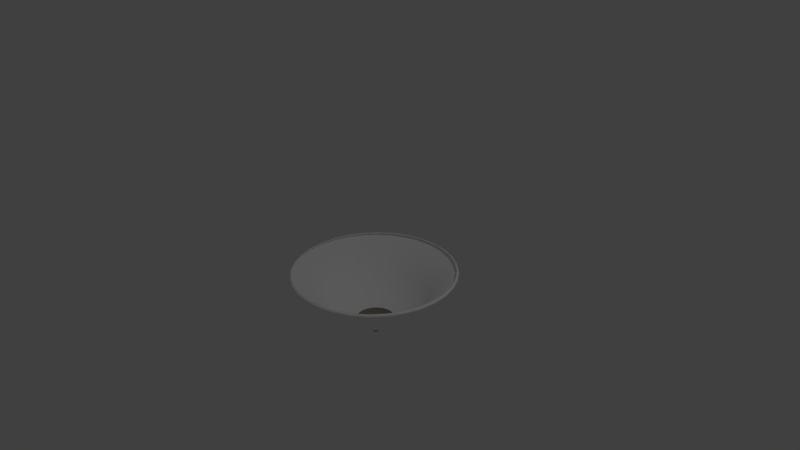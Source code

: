 # Source: ceiling_light.blend  (saved by Blender 2.76.0; exported with 4.5.12 LTS)
import bpy
from mathutils import Matrix  # noqa: F401  (used for matrix-valued properties, if any)

bpy.ops.wm.read_factory_settings(use_empty=True)
scene = bpy.context.scene
scene.name = 'Scene'

# ---- collections
col_collection_1 = bpy.data.collections.new('Collection 1'); scene.collection.children.link(col_collection_1)

# ---- materials (node trees are filled in below, after node groups)
mat_spotlights = bpy.data.materials.new('spotlights')
mat_spotlights.alpha_threshold = 0.0
mat_spotlights.use_transparent_shadow = False
mat_spotlights.diffuse_color = (1.0, 1.0, 1.0, 1.0)
mat_spotlights.roughness = 0.5
mat_spotlights.line_color = (0.0, 0.0, 0.0, 0.8011)
mat_bronze = bpy.data.materials.new('Bronze')
mat_bronze.alpha_threshold = 0.0
mat_bronze.use_transparent_shadow = False
mat_bronze.preview_render_type = 'CUBE'
mat_bronze.diffuse_color = (0.34, 0.3113, 0.2381, 1.0)
mat_bronze.roughness = 0.5
mat_bronze.line_color = (0.0, 0.0, 0.0, 1.0)

# ---- material node trees

# ---- world
world_world = bpy.data.worlds.new('World'); scene.world = world_world
world_world.color = (0.05088, 0.05088, 0.05088)
world_world.use_sun_shadow = False
world_world.sun_shadow_jitter_overblur = 0.0
world_world.cycles.sampling_method = 'MANUAL'
world_world.cycles.sample_map_resolution = 256

# ---- cameras
cam_camera = bpy.data.cameras.new('Camera')
cam_camera.clip_end = 100.0
cam_camera.lens = 35.0
cam_camera.sensor_width = 32.0
cam_camera.sensor_height = 18.0
cam_camera.ortho_scale = 7.314
cam_camera.dof.focus_distance = 0.0
cam_camera.dof.aperture_fstop = 128.0

# ---- lights
light_lamp = bpy.data.lights.new('Lamp', 'POINT')
light_lamp.transmission_factor = 0.0
light_lamp.cutoff_distance = 30.0
light_lamp.energy = 100.0
light_lamp.shadow_buffer_clip_start = 1.001
light_lamp.shadow_soft_size = 0.1
light_lamp.shadow_maximum_resolution = 0.006
light_lamp.use_absolute_resolution = True
light_lamp.cycles.use_multiple_importance_sampling = False

# ---- meshes
me_sphere = bpy.data.meshes.new('Sphere')
me_sphere.from_pydata([(-1.206, -4.44e-07, -0.2316), (-1.231, -1.852e-07, -0.2464), (-1.237, -1.954e-07, -0.2626), (-1.174, -5.06e-09, -0.2903), (-1.026, -8.304e-08, -0.3827), (-0.9081, -6.56e-08, -0.4714), (-0.8315, -5.96e-08, -0.5556), (-0.773, -1.341e-07, -0.6344), (-0.7071, -2.98e-08, -0.7071), (-0.6344, -1.043e-07, -0.773), (-0.5556, -6.706e-08, -0.8315), (-0.4714, -3.725e-08, -0.8819), (-0.3827, -2.98e-08, -0.9239), (-0.2903, -2.98e-08, -0.9569), (-0.2847, -0.05663, -0.9569), (-0.3753, -0.07466, -0.9239), (-0.4623, -0.09196, -0.8819), (-0.5449, -0.1084, -0.8315), (-0.6222, -0.1238, -0.773), (-0.6935, -0.1379, -0.7071), (-0.7582, -0.1508, -0.6344), (-0.8155, -0.1622, -0.5556), (-0.8906, -0.1772, -0.4714), (-1.006, -0.2001, -0.3827), (-1.151, -0.229, -0.2903), (-1.214, -0.2414, -0.2626), (-1.208, -0.2402, -0.2464), (-1.183, -0.2353, -0.2316), (-1.115, -0.4616, -0.2316), (-1.138, -0.4712, -0.2464), (-1.143, -0.4736, -0.2626), (-1.084, -0.4491, -0.2903), (-0.9477, -0.3926, -0.3827), (-0.839, -0.3475, -0.4714), (-0.7682, -0.3182, -0.5556), (-0.7142, -0.2958, -0.6344), (-0.6533, -0.2706, -0.7071), (-0.5861, -0.2428, -0.773), (-0.5133, -0.2126, -0.8315), (-0.4355, -0.1804, -0.8819), (-0.3536, -0.1464, -0.9239), (-0.2682, -0.1111, -0.9569), (-0.2414, -0.1613, -0.9569), (-0.3182, -0.2126, -0.9239), (-0.392, -0.2619, -0.8819), (-0.4619, -0.3087, -0.8315), (-0.5275, -0.3524, -0.773), (-0.5879, -0.3928, -0.7071), (-0.6427, -0.4295, -0.6344), (-0.6913, -0.4619, -0.5556), (-0.7551, -0.5045, -0.4714), (-0.853, -0.5699, -0.3827), (-0.9758, -0.652, -0.2903), (-1.029, -0.6875, -0.2626), (-1.024, -0.6841, -0.2464), (-1.003, -0.6702, -0.2316), (-0.853, -0.853, -0.2316), (-0.8707, -0.8707, -0.2464), (-0.875, -0.875, -0.2626), (-0.8298, -0.8298, -0.2903), (-0.7254, -0.7254, -0.3827), (-0.6421, -0.6421, -0.4714), (-0.5879, -0.5879, -0.5556), (-0.5466, -0.5466, -0.6344), (-0.5, -0.5, -0.7071), (-0.4486, -0.4486, -0.773), (-0.3928, -0.3928, -0.8315), (-0.3333, -0.3333, -0.8819), (-0.2706, -0.2706, -0.9239), (-0.2053, -0.2053, -0.9569), (-0.1613, -0.2414, -0.9569), (-0.2126, -0.3182, -0.9239), (-0.2619, -0.392, -0.8819), (-0.3087, -0.4619, -0.8315), (-0.3524, -0.5275, -0.773), (-0.3928, -0.5879, -0.7071), (-0.4295, -0.6427, -0.6344), (-0.4619, -0.6913, -0.5556), (-0.5045, -0.7551, -0.4714), (-0.5699, -0.853, -0.3827), (-0.652, -0.9758, -0.2903), (-0.6875, -1.029, -0.2626), (-0.6841, -1.024, -0.2464), (-0.6702, -1.003, -0.2316), (-0.4616, -1.115, -0.2316), (-0.4712, -1.138, -0.2464), (-0.4736, -1.143, -0.2626), (-0.4491, -1.084, -0.2903), (-0.3926, -0.9477, -0.3827), (-0.3475, -0.839, -0.4714), (-0.3182, -0.7682, -0.5556), (-0.2958, -0.7142, -0.6344), (-0.2706, -0.6533, -0.7071), (-0.2428, -0.5861, -0.773), (-0.2126, -0.5133, -0.8315), (-0.1804, -0.4355, -0.8819), (-0.1464, -0.3536, -0.9239), (-0.1111, -0.2682, -0.9569), (-0.05663, -0.2847, -0.9569), (-0.07466, -0.3753, -0.9239), (-0.09196, -0.4623, -0.8819), (-0.1084, -0.5449, -0.8315), (-0.1238, -0.6222, -0.773), (-0.1379, -0.6935, -0.7071), (-0.1508, -0.7582, -0.6344), (-0.1622, -0.8155, -0.5556), (-0.1772, -0.8906, -0.4714), (-0.2001, -1.006, -0.3827), (-0.229, -1.151, -0.2903), (-0.2414, -1.214, -0.2626), (-0.2402, -1.208, -0.2464), (-0.2353, -1.183, -0.2316), (5.207e-07, -1.206, -0.2316), (1.967e-07, -1.231, -0.2464), (3.248e-07, -1.237, -0.2626), (6.974e-08, -1.174, -0.2903), (1.458e-07, -1.026, -0.3827), (1.222e-07, -0.9081, -0.4714), (1.192e-07, -0.8315, -0.5556), (2.086e-07, -0.773, -0.6344), (8.941e-08, -0.7071, -0.7071), (1.788e-07, -0.6344, -0.773), (9.686e-08, -0.5556, -0.8315), (5.215e-08, -0.4714, -0.8819), (4.47e-08, -0.3827, -0.9239), (4.098e-08, -0.2903, -0.9569), (0.05663, -0.2847, -0.9569), (0.07466, -0.3753, -0.9239), (0.09196, -0.4623, -0.8819), (0.1084, -0.5449, -0.8315), (0.1238, -0.6222, -0.773), (0.1379, -0.6935, -0.7071), (0.1508, -0.7582, -0.6344), (0.1622, -0.8155, -0.5556), (0.1772, -0.8906, -0.4714), (0.2001, -1.006, -0.3827), (0.229, -1.151, -0.2903), (0.2414, -1.214, -0.2626), (0.2402, -1.208, -0.2464), (0.2353, -1.183, -0.2316), (0.4616, -1.115, -0.2316), (0.4712, -1.138, -0.2464), (0.4736, -1.143, -0.2626), (0.4491, -1.084, -0.2903), (0.3926, -0.9477, -0.3827), (0.3475, -0.839, -0.4714), (0.3182, -0.7682, -0.5556), (0.2958, -0.7142, -0.6344), (0.2706, -0.6533, -0.7071), (0.2428, -0.5861, -0.773), (0.2126, -0.5133, -0.8315), (0.1804, -0.4355, -0.8819), (0.1464, -0.3536, -0.9239), (0.1111, -0.2682, -0.9569), (0.1613, -0.2414, -0.9569), (0.2126, -0.3182, -0.9239), (0.2619, -0.392, -0.8819), (0.3087, -0.4619, -0.8315), (0.3524, -0.5275, -0.773), (0.3928, -0.5879, -0.7071), (0.4295, -0.6427, -0.6344), (0.4619, -0.6913, -0.5556), (0.5045, -0.7551, -0.4714), (0.5699, -0.853, -0.3827), (0.652, -0.9758, -0.2903), (0.6875, -1.029, -0.2626), (0.6841, -1.024, -0.2464), (0.6702, -1.003, -0.2316), (0.853, -0.853, -0.2316), (0.8707, -0.8707, -0.2464), (0.875, -0.875, -0.2626), (0.8298, -0.8298, -0.2903), (0.7254, -0.7254, -0.3827), (0.6421, -0.6421, -0.4714), (0.5879, -0.5879, -0.5556), (0.5466, -0.5466, -0.6344), (0.5, -0.5, -0.7071), (0.4486, -0.4486, -0.773), (0.3928, -0.3928, -0.8315), (0.3333, -0.3333, -0.8819), (0.2706, -0.2706, -0.9239), (0.2053, -0.2053, -0.9569), (0.2414, -0.1613, -0.9569), (0.3182, -0.2126, -0.9239), (0.392, -0.2619, -0.8819), (0.4619, -0.3087, -0.8315), (0.5275, -0.3524, -0.773), (0.5879, -0.3928, -0.7071), (0.6427, -0.4295, -0.6344), (0.6913, -0.4619, -0.5556), (0.7551, -0.5045, -0.4714), (0.853, -0.5699, -0.3827), (0.9758, -0.652, -0.2903), (1.029, -0.6875, -0.2626), (1.024, -0.6841, -0.2464), (1.003, -0.6702, -0.2316), (1.115, -0.4616, -0.2316), (1.138, -0.4712, -0.2464), (1.143, -0.4736, -0.2626), (1.084, -0.4491, -0.2903), (0.9477, -0.3926, -0.3827), (0.839, -0.3475, -0.4714), (0.7682, -0.3182, -0.5556), (0.7142, -0.2958, -0.6344), (0.6533, -0.2706, -0.7071), (0.5861, -0.2428, -0.773), (0.5133, -0.2126, -0.8315), (0.4355, -0.1804, -0.8819), (0.3536, -0.1464, -0.9239), (0.2682, -0.1111, -0.9569), (0.2847, -0.05663, -0.9569), (0.3753, -0.07466, -0.9239), (0.4623, -0.09196, -0.8819), (0.5449, -0.1084, -0.8315), (0.6222, -0.1238, -0.773), (0.6935, -0.1379, -0.7071), (0.7582, -0.1508, -0.6344), (0.8155, -0.1622, -0.5556), (0.8906, -0.1772, -0.4714), (1.006, -0.2001, -0.3827), (1.151, -0.229, -0.2903), (1.214, -0.2414, -0.2626), (1.208, -0.2402, -0.2464), (1.183, -0.2353, -0.2316), (1.206, 5.266e-07, -0.2316), (1.231, 1.651e-07, -0.2464), (1.237, 3.311e-07, -0.2626), (1.174, 1.046e-07, -0.2903), (1.026, 3.141e-07, -0.3827), (0.9081, 1.799e-07, -0.4714), (0.8315, 1.49e-07, -0.5556), (0.773, 2.98e-07, -0.6344), (0.7071, 1.49e-07, -0.7071), (0.6344, 1.788e-07, -0.773), (0.5556, 9.686e-08, -0.8315), (0.4714, 8.196e-08, -0.8819), (0.3827, 4.47e-08, -0.9239), (0.2903, 7.078e-08, -0.9569), (-1.199, -4.402e-07, -0.2356), (-1.176, -0.2338, -0.2356), (-1.107, -0.4587, -0.2356), (-0.9966, -0.6659, -0.2356), (-0.8475, -0.8475, -0.2356), (-0.6659, -0.9966, -0.2356), (-0.4587, -1.107, -0.2356), (-0.2338, -1.176, -0.2356), (5.179e-07, -1.199, -0.2356), (0.2338, -1.176, -0.2356), (0.4587, -1.107, -0.2356), (0.6659, -0.9966, -0.2356), (0.8475, -0.8475, -0.2356), (0.9966, -0.6659, -0.2356), (1.107, -0.4587, -0.2356), (1.176, -0.2338, -0.2356), (1.199, 5.243e-07, -0.2356), (-1.199, -4.404e-07, -0.2407), (-1.176, -0.2338, -0.2407), (-1.108, -0.4587, -0.2407), (-0.9969, -0.6659, -0.2407), (-0.8479, -0.8475, -0.2407), (-0.6662, -0.9966, -0.2407), (-0.459, -1.107, -0.2407), (-0.2342, -1.176, -0.2407), (-0.000359, -1.199, -0.2407), (0.2335, -1.176, -0.2407), (0.4583, -1.107, -0.2407), (0.6655, -0.9966, -0.2407), (0.8472, -0.8475, -0.2407), (0.9962, -0.6659, -0.2407), (1.107, -0.4587, -0.2407), (1.175, -0.2338, -0.2407), (1.198, 5.241e-07, -0.2407), (-1.209, -4.454e-07, -0.2509), (-1.185, -0.2354, -0.2509), (-1.117, -0.4618, -0.2509), (-1.005, -0.6705, -0.2509), (-0.8552, -0.8534, -0.2509), (-0.6723, -1.003, -0.2509), (-0.4636, -1.115, -0.2509), (-0.2372, -1.184, -0.2509), (-0.001797, -1.207, -0.2509), (0.2336, -1.184, -0.2509), (0.46, -1.115, -0.2509), (0.6687, -1.003, -0.2509), (0.8516, -0.8534, -0.2509), (1.002, -0.6705, -0.2509), (1.113, -0.4618, -0.2509), (1.182, -0.2354, -0.2509), (1.205, 5.258e-07, -0.2509), (0.02918, 0.0, -1.082), (0.04852, 0.0, -1.103), (-1.581e-08, -6.549e-09, -1.167), (-0.02918, -7.826e-10, -1.082), (-0.03714, -7.826e-10, -1.088), (-0.04367, 0.0, -1.095), (-0.04852, -1.565e-09, -1.103), (-0.05151, -3.131e-09, -1.111), (-0.05252, 0.0, -1.12), (-0.05151, 6.261e-09, -1.13), (-0.04852, -1.565e-09, -1.138), (-0.04367, 0.0, -1.146), (-0.03714, -7.826e-10, -1.153), (-0.02918, 7.826e-10, -1.159), (-0.0201, -7.826e-10, -1.163), (-0.01025, -3.913e-10, -1.166), (-0.009466, -0.003921, -1.166), (-0.01857, -0.007692, -1.163), (-0.02696, -0.01117, -1.159), (-0.03431, -0.01421, -1.153), (-0.04035, -0.01671, -1.146), (-0.04483, -0.01857, -1.138), (-0.04759, -0.01971, -1.13), (-0.04852, -0.0201, -1.12), (-0.04759, -0.01971, -1.111), (-0.04483, -0.01857, -1.103), (-0.04035, -0.01671, -1.095), (-0.03431, -0.01421, -1.088), (-0.02696, -0.01117, -1.082), (-0.02063, -0.02063, -1.082), (-0.02626, -0.02626, -1.088), (-0.03088, -0.03088, -1.095), (-0.03431, -0.03431, -1.103), (-0.03642, -0.03642, -1.111), (-0.03714, -0.03714, -1.12), (-0.03642, -0.03642, -1.13), (-0.03431, -0.03431, -1.138), (-0.03088, -0.03088, -1.146), (-0.02626, -0.02626, -1.153), (-0.02063, -0.02063, -1.159), (-0.01421, -0.01421, -1.163), (-0.007245, -0.007245, -1.166), (-0.003921, -0.009466, -1.166), (-0.007692, -0.01857, -1.163), (-0.01117, -0.02696, -1.159), (-0.01421, -0.03431, -1.153), (-0.01671, -0.04035, -1.146), (-0.01857, -0.04483, -1.138), (-0.01971, -0.04759, -1.13), (-0.0201, -0.04852, -1.12), (-0.01971, -0.04759, -1.111), (-0.01857, -0.04483, -1.103), (-0.01671, -0.04035, -1.095), (-0.01421, -0.03431, -1.088), (-0.01117, -0.02696, -1.082), (7.826e-10, -0.02918, -1.082), (1.565e-09, -0.03714, -1.088), (0.0, -0.04367, -1.095), (1.565e-09, -0.04852, -1.103), (4.696e-09, -0.05151, -1.111), (1.565e-09, -0.05252, -1.12), (-1.096e-08, -0.05151, -1.13), (1.565e-09, -0.04852, -1.138), (0.0, -0.04367, -1.146), (1.565e-09, -0.03714, -1.153), (-7.826e-10, -0.02918, -1.159), (7.826e-10, -0.0201, -1.163), (3.913e-10, -0.01025, -1.166), (0.003921, -0.009466, -1.166), (0.007692, -0.01857, -1.163), (0.01117, -0.02696, -1.159), (0.01421, -0.03431, -1.153), (0.01671, -0.04035, -1.146), (0.01857, -0.04483, -1.138), (0.01971, -0.04759, -1.13), (0.0201, -0.04852, -1.12), (0.01971, -0.04759, -1.111), (0.01857, -0.04483, -1.103), (0.01671, -0.04035, -1.095), (0.01421, -0.03431, -1.088), (0.01117, -0.02696, -1.082), (0.02063, -0.02063, -1.082), (0.02626, -0.02626, -1.088), (0.03088, -0.03088, -1.095), (0.03431, -0.03431, -1.103), (0.03642, -0.03642, -1.111), (0.03714, -0.03714, -1.12), (0.03642, -0.03642, -1.13), (0.03431, -0.03431, -1.138), (0.03088, -0.03088, -1.146), (0.02626, -0.02626, -1.153), (0.02063, -0.02063, -1.159), (0.01421, -0.01421, -1.163), (0.007245, -0.007245, -1.166), (0.009466, -0.003921, -1.166), (0.01857, -0.007692, -1.163), (0.02696, -0.01117, -1.159), (0.03431, -0.01421, -1.153), (0.04035, -0.01671, -1.146), (0.04483, -0.01857, -1.138), (0.04759, -0.01971, -1.13), (0.04852, -0.0201, -1.12), (0.04759, -0.01971, -1.111), (0.04483, -0.01857, -1.103), (0.04035, -0.01671, -1.095), (0.03431, -0.01421, -1.088), (0.02696, -0.01117, -1.082), (0.03714, 7.826e-10, -1.088), (0.04367, 0.0, -1.095), (0.05151, 7.826e-09, -1.111), (0.05252, 1.565e-09, -1.12), (0.05151, -9.392e-09, -1.13), (0.04852, 1.565e-09, -1.138), (0.04367, 0.0, -1.146), (0.03714, 7.826e-10, -1.153), (0.02918, -7.826e-10, -1.159), (0.0201, 7.826e-10, -1.163), (0.01025, 3.913e-10, -1.166), (0.09834, 0.0, -1.075), (-0.09834, -2.638e-09, -1.075), (-0.09085, -0.03763, -1.075), (-0.06954, -0.06954, -1.075), (-0.03763, -0.09085, -1.075), (2.638e-09, -0.09834, -1.075), (0.03763, -0.09085, -1.075), (0.06954, -0.06954, -1.075), (0.09085, -0.03763, -1.075), (0.2998, 0.0, -0.9545), (-0.2998, -8.04e-09, -0.9545), (-0.2769, -0.1147, -0.9545), (-0.212, -0.212, -0.9545), (-0.1147, -0.2769, -0.9545), (8.04e-09, -0.2998, -0.9545), (0.1147, -0.2769, -0.9545), (0.212, -0.212, -0.9545), (0.2769, -0.1147, -0.9545), (0.1402, 0.0, -1.065), (-0.1402, -3.759e-09, -1.065), (-0.1295, -0.05364, -1.065), (-0.09911, -0.09911, -1.065), (-0.05364, -0.1295, -1.065), (3.759e-09, -0.1402, -1.065), (0.05364, -0.1295, -1.065), (0.09911, -0.09911, -1.065), (0.1295, -0.05364, -1.065), (0.1484, 0.0, -1.055), (-0.1484, -3.979e-09, -1.055), (-0.1371, -0.05677, -1.055), (-0.1049, -0.1049, -1.055), (-0.05677, -0.1371, -1.055), (3.979e-09, -0.1484, -1.055), (0.05677, -0.1371, -1.055), (0.1049, -0.1049, -1.055), (0.1371, -0.05677, -1.055), (0.2932, 0.0, -0.9712), (-0.2932, -7.865e-09, -0.9712), (-0.2709, -0.1122, -0.9712), (-0.2073, -0.2073, -0.9712), (-0.1122, -0.2709, -0.9712), (7.865e-09, -0.2932, -0.9712), (0.1122, -0.2709, -0.9712), (0.2073, -0.2073, -0.9712), (0.2709, -0.1122, -0.9712), (0.2774, 0.0, -0.9925), (-0.2774, -7.44e-09, -0.9925), (-0.2563, -0.1062, -0.9925), (-0.1962, -0.1962, -0.9925), (-0.1062, -0.2563, -0.9925), (7.44e-09, -0.2774, -0.9925), (0.1062, -0.2563, -0.9925), (0.1962, -0.1962, -0.9925), (0.2563, -0.1062, -0.9925), (0.2588, 0.0, -1.01), (-0.2588, -6.942e-09, -1.01), (-0.2391, -0.09905, -1.01), (-0.183, -0.183, -1.01), (-0.09905, -0.2391, -1.01), (6.942e-09, -0.2588, -1.01), (0.09905, -0.2391, -1.01), (0.183, -0.183, -1.01), (0.2391, -0.09905, -1.01), (0.2323, 0.0, -1.021), (-0.2323, -6.231e-09, -1.021), (-0.2146, -0.0889, -1.021), (-0.1643, -0.1643, -1.021), (-0.0889, -0.2146, -1.021), (6.231e-09, -0.2323, -1.021), (0.0889, -0.2146, -1.021), (0.1643, -0.1643, -1.021), (0.2146, -0.0889, -1.021), (0.1724, 0.0, -1.028), (-0.1724, -4.625e-09, -1.028), (-0.1593, -0.06599, -1.028), (-0.1219, -0.1219, -1.028), (-0.06599, -0.1593, -1.028), (4.625e-09, -0.1724, -1.028), (0.06599, -0.1593, -1.028), (0.1219, -0.1219, -1.028), (0.1593, -0.06599, -1.028), (0.1541, 0.0, -1.042), (-0.1541, -4.134e-09, -1.042), (-0.1424, -0.05899, -1.042), (-0.109, -0.109, -1.042), (-0.05899, -0.1424, -1.042), (4.134e-09, -0.1541, -1.042), (0.05899, -0.1424, -1.042), (0.109, -0.109, -1.042), (0.1424, -0.05899, -1.042)], [], [(13, 14, 15, 12), (12, 15, 16, 11), (11, 16, 17, 10), (10, 17, 18, 9), (9, 18, 19, 8), (8, 19, 20, 7), (7, 20, 21, 6), (6, 21, 22, 5), (5, 22, 23, 4), (4, 23, 24, 3), (3, 24, 25, 2), (2, 25, 26, 1), (27, 0, 1, 26), (26, 29, 28, 27), (25, 30, 29, 26), (24, 31, 30, 25), (23, 32, 31, 24), (22, 33, 32, 23), (21, 34, 33, 22), (20, 35, 34, 21), (19, 36, 35, 20), (18, 37, 36, 19), (17, 38, 37, 18), (16, 39, 38, 17), (15, 40, 39, 16), (14, 41, 40, 15), (41, 42, 43, 40), (40, 43, 44, 39), (39, 44, 45, 38), (38, 45, 46, 37), (37, 46, 47, 36), (36, 47, 48, 35), (35, 48, 49, 34), (34, 49, 50, 33), (33, 50, 51, 32), (32, 51, 52, 31), (31, 52, 53, 30), (30, 53, 54, 29), (29, 54, 55, 28), (54, 57, 56, 55), (53, 58, 57, 54), (52, 59, 58, 53), (51, 60, 59, 52), (50, 61, 60, 51), (49, 62, 61, 50), (48, 63, 62, 49), (47, 64, 63, 48), (46, 65, 64, 47), (45, 66, 65, 46), (44, 67, 66, 45), (43, 68, 67, 44), (42, 69, 68, 43), (69, 70, 71, 68), (68, 71, 72, 67), (67, 72, 73, 66), (66, 73, 74, 65), (65, 74, 75, 64), (64, 75, 76, 63), (63, 76, 77, 62), (62, 77, 78, 61), (61, 78, 79, 60), (60, 79, 80, 59), (59, 80, 81, 58), (58, 81, 82, 57), (57, 82, 83, 56), (82, 85, 84, 83), (81, 86, 85, 82), (80, 87, 86, 81), (79, 88, 87, 80), (78, 89, 88, 79), (77, 90, 89, 78), (76, 91, 90, 77), (75, 92, 91, 76), (74, 93, 92, 75), (73, 94, 93, 74), (72, 95, 94, 73), (71, 96, 95, 72), (70, 97, 96, 71), (97, 98, 99, 96), (96, 99, 100, 95), (95, 100, 101, 94), (94, 101, 102, 93), (93, 102, 103, 92), (92, 103, 104, 91), (91, 104, 105, 90), (90, 105, 106, 89), (89, 106, 107, 88), (88, 107, 108, 87), (87, 108, 109, 86), (86, 109, 110, 85), (85, 110, 111, 84), (110, 113, 112, 111), (109, 114, 113, 110), (108, 115, 114, 109), (107, 116, 115, 108), (106, 117, 116, 107), (105, 118, 117, 106), (104, 119, 118, 105), (103, 120, 119, 104), (102, 121, 120, 103), (101, 122, 121, 102), (100, 123, 122, 101), (99, 124, 123, 100), (98, 125, 124, 99), (125, 126, 127, 124), (124, 127, 128, 123), (123, 128, 129, 122), (122, 129, 130, 121), (121, 130, 131, 120), (120, 131, 132, 119), (119, 132, 133, 118), (118, 133, 134, 117), (117, 134, 135, 116), (116, 135, 136, 115), (115, 136, 137, 114), (114, 137, 138, 113), (113, 138, 139, 112), (138, 141, 140, 139), (137, 142, 141, 138), (136, 143, 142, 137), (135, 144, 143, 136), (134, 145, 144, 135), (133, 146, 145, 134), (132, 147, 146, 133), (131, 148, 147, 132), (130, 149, 148, 131), (129, 150, 149, 130), (128, 151, 150, 129), (127, 152, 151, 128), (126, 153, 152, 127), (153, 154, 155, 152), (152, 155, 156, 151), (151, 156, 157, 150), (150, 157, 158, 149), (149, 158, 159, 148), (148, 159, 160, 147), (147, 160, 161, 146), (146, 161, 162, 145), (145, 162, 163, 144), (144, 163, 164, 143), (143, 164, 165, 142), (142, 165, 166, 141), (141, 166, 167, 140), (166, 169, 168, 167), (165, 170, 169, 166), (164, 171, 170, 165), (163, 172, 171, 164), (162, 173, 172, 163), (161, 174, 173, 162), (160, 175, 174, 161), (159, 176, 175, 160), (158, 177, 176, 159), (157, 178, 177, 158), (156, 179, 178, 157), (155, 180, 179, 156), (154, 181, 180, 155), (181, 182, 183, 180), (180, 183, 184, 179), (179, 184, 185, 178), (178, 185, 186, 177), (177, 186, 187, 176), (176, 187, 188, 175), (175, 188, 189, 174), (174, 189, 190, 173), (173, 190, 191, 172), (172, 191, 192, 171), (171, 192, 193, 170), (170, 193, 194, 169), (169, 194, 195, 168), (194, 197, 196, 195), (193, 198, 197, 194), (192, 199, 198, 193), (191, 200, 199, 192), (190, 201, 200, 191), (189, 202, 201, 190), (188, 203, 202, 189), (187, 204, 203, 188), (186, 205, 204, 187), (185, 206, 205, 186), (184, 207, 206, 185), (183, 208, 207, 184), (182, 209, 208, 183), (209, 210, 211, 208), (208, 211, 212, 207), (207, 212, 213, 206), (206, 213, 214, 205), (205, 214, 215, 204), (204, 215, 216, 203), (203, 216, 217, 202), (202, 217, 218, 201), (201, 218, 219, 200), (200, 219, 220, 199), (199, 220, 221, 198), (198, 221, 222, 197), (197, 222, 223, 196), (222, 225, 224, 223), (221, 226, 225, 222), (220, 227, 226, 221), (219, 228, 227, 220), (218, 229, 228, 219), (217, 230, 229, 218), (216, 231, 230, 217), (215, 232, 231, 216), (214, 233, 232, 215), (213, 234, 233, 214), (212, 235, 234, 213), (211, 236, 235, 212), (210, 237, 236, 211), (0, 27, 239, 238), (27, 28, 240, 239), (28, 55, 241, 240), (55, 56, 242, 241), (56, 83, 243, 242), (83, 84, 244, 243), (84, 111, 245, 244), (111, 112, 246, 245), (112, 139, 247, 246), (139, 140, 248, 247), (140, 167, 249, 248), (167, 168, 250, 249), (168, 195, 251, 250), (195, 196, 252, 251), (196, 223, 253, 252), (223, 224, 254, 253), (238, 239, 256, 255), (239, 240, 257, 256), (240, 241, 258, 257), (241, 242, 259, 258), (242, 243, 260, 259), (243, 244, 261, 260), (244, 245, 262, 261), (245, 246, 263, 262), (246, 247, 264, 263), (247, 248, 265, 264), (248, 249, 266, 265), (249, 250, 267, 266), (250, 251, 268, 267), (251, 252, 269, 268), (252, 253, 270, 269), (253, 254, 271, 270), (255, 256, 273, 272), (256, 257, 274, 273), (257, 258, 275, 274), (258, 259, 276, 275), (259, 260, 277, 276), (260, 261, 278, 277), (261, 262, 279, 278), (262, 263, 280, 279), (263, 264, 281, 280), (264, 265, 282, 281), (265, 266, 283, 282), (266, 267, 284, 283), (267, 268, 285, 284), (268, 269, 286, 285), (269, 270, 287, 286), (270, 271, 288, 287), (291, 305, 304), (304, 305, 306, 303), (303, 306, 307, 302), (302, 307, 308, 301), (301, 308, 309, 300), (300, 309, 310, 299), (299, 310, 311, 298), (298, 311, 312, 297), (297, 312, 313, 296), (296, 313, 314, 295), (295, 314, 315, 294), (294, 315, 316, 293), (293, 316, 317, 292), (316, 319, 318, 317), (315, 320, 319, 316), (314, 321, 320, 315), (313, 322, 321, 314), (312, 323, 322, 313), (311, 324, 323, 312), (310, 325, 324, 311), (309, 326, 325, 310), (308, 327, 326, 309), (307, 328, 327, 308), (306, 329, 328, 307), (305, 330, 329, 306), (291, 330, 305), (291, 331, 330), (330, 331, 332, 329), (329, 332, 333, 328), (328, 333, 334, 327), (327, 334, 335, 326), (326, 335, 336, 325), (325, 336, 337, 324), (324, 337, 338, 323), (323, 338, 339, 322), (322, 339, 340, 321), (321, 340, 341, 320), (320, 341, 342, 319), (319, 342, 343, 318), (342, 345, 344, 343), (341, 346, 345, 342), (340, 347, 346, 341), (339, 348, 347, 340), (338, 349, 348, 339), (337, 350, 349, 338), (336, 351, 350, 337), (335, 352, 351, 336), (334, 353, 352, 335), (333, 354, 353, 334), (332, 355, 354, 333), (331, 356, 355, 332), (291, 356, 331), (291, 357, 356), (356, 357, 358, 355), (355, 358, 359, 354), (354, 359, 360, 353), (353, 360, 361, 352), (352, 361, 362, 351), (351, 362, 363, 350), (350, 363, 364, 349), (349, 364, 365, 348), (348, 365, 366, 347), (347, 366, 367, 346), (346, 367, 368, 345), (345, 368, 369, 344), (368, 371, 370, 369), (367, 372, 371, 368), (366, 373, 372, 367), (365, 374, 373, 366), (364, 375, 374, 365), (363, 376, 375, 364), (362, 377, 376, 363), (361, 378, 377, 362), (360, 379, 378, 361), (359, 380, 379, 360), (358, 381, 380, 359), (357, 382, 381, 358), (291, 382, 357), (291, 383, 382), (382, 383, 384, 381), (381, 384, 385, 380), (380, 385, 386, 379), (379, 386, 387, 378), (378, 387, 388, 377), (377, 388, 389, 376), (376, 389, 390, 375), (375, 390, 391, 374), (374, 391, 392, 373), (373, 392, 393, 372), (372, 393, 394, 371), (371, 394, 395, 370), (394, 396, 289, 395), (393, 397, 396, 394), (392, 290, 397, 393), (391, 398, 290, 392), (390, 399, 398, 391), (389, 400, 399, 390), (388, 401, 400, 389), (387, 402, 401, 388), (386, 403, 402, 387), (385, 404, 403, 386), (384, 405, 404, 385), (383, 406, 405, 384), (291, 406, 383), (292, 317, 409, 408), (317, 318, 410, 409), (318, 343, 411, 410), (343, 344, 412, 411), (344, 369, 413, 412), (369, 370, 414, 413), (370, 395, 415, 414), (395, 289, 407, 415), (409, 427, 426, 408), (410, 428, 427, 409), (411, 429, 428, 410), (412, 430, 429, 411), (413, 431, 430, 412), (414, 432, 431, 413), (415, 433, 432, 414), (407, 425, 433, 415), (427, 436, 435, 426), (428, 437, 436, 427), (429, 438, 437, 428), (430, 439, 438, 429), (431, 440, 439, 430), (432, 441, 440, 431), (433, 442, 441, 432), (425, 434, 442, 433), (445, 418, 417, 444), (446, 419, 418, 445), (447, 420, 419, 446), (448, 421, 420, 447), (449, 422, 421, 448), (450, 423, 422, 449), (451, 424, 423, 450), (443, 416, 424, 451), (454, 445, 444, 453), (455, 446, 445, 454), (456, 447, 446, 455), (457, 448, 447, 456), (458, 449, 448, 457), (459, 450, 449, 458), (460, 451, 450, 459), (452, 443, 451, 460), (463, 454, 453, 462), (464, 455, 454, 463), (465, 456, 455, 464), (466, 457, 456, 465), (467, 458, 457, 466), (468, 459, 458, 467), (469, 460, 459, 468), (461, 452, 460, 469), (472, 463, 462, 471), (473, 464, 463, 472), (474, 465, 464, 473), (475, 466, 465, 474), (476, 467, 466, 475), (477, 468, 467, 476), (478, 469, 468, 477), (470, 461, 469, 478), (481, 472, 471, 480), (482, 473, 472, 481), (483, 474, 473, 482), (484, 475, 474, 483), (485, 476, 475, 484), (486, 477, 476, 485), (487, 478, 477, 486), (479, 470, 478, 487), (436, 490, 489, 435), (490, 481, 480, 489), (437, 491, 490, 436), (491, 482, 481, 490), (438, 492, 491, 437), (492, 483, 482, 491), (439, 493, 492, 438), (493, 484, 483, 492), (440, 494, 493, 439), (494, 485, 484, 493), (441, 495, 494, 440), (495, 486, 485, 494), (442, 496, 495, 441), (496, 487, 486, 495), (434, 488, 496, 442), (488, 479, 487, 496)])
me_sphere.polygons.foreach_set('use_smooth', [True] * 440)
me_sphere.polygons.foreach_set('material_index', [0, 0, 0, 0, 0, 0, 0, 0, 0, 0, 0, 0, 0, 0, 0, 0, 0, 0, 0, 0, 0, 0, 0, 0, 0, 0, 0, 0, 0, 0, 0, 0, 0, 0, 0, 0, 0, 0, 0, 0, 0, 0, 0, 0, 0, 0, 0, 0, 0, 0, 0, 0, 0, 0, 0, 0, 0, 0, 0, 0, 0, 0, 0, 0, 0, 0, 0, 0, 0, 0, 0, 0, 0, 0, 0, 0, 0, 0, 0, 0, 0, 0, 0, 0, 0, 0, 0, 0, 0, 0, 0, 0, 0, 0, 0, 0, 0, 0, 0, 0, 0, 0, 0, 0, 0, 0, 0, 0, 0, 0, 0, 0, 0, 0, 0, 0, 0, 0, 0, 0, 0, 0, 0, 0, 0, 0, 0, 0, 0, 0, 0, 0, 0, 0, 0, 0, 0, 0, 0, 0, 0, 0, 0, 0, 0, 0, 0, 0, 0, 0, 0, 0, 0, 0, 0, 0, 0, 0, 0, 0, 0, 0, 0, 0, 0, 0, 0, 0, 0, 0, 0, 0, 0, 0, 0, 0, 0, 0, 0, 0, 0, 0, 0, 0, 0, 0, 0, 0, 0, 0, 0, 0, 0, 0, 0, 0, 0, 0, 0, 0, 0, 0, 0, 0, 0, 0, 0, 0, 0, 0, 0, 0, 0, 0, 0, 0, 0, 0, 0, 0, 0, 0, 0, 0, 0, 0, 0, 0, 0, 0, 0, 0, 0, 0, 0, 0, 0, 0, 0, 0, 0, 0, 0, 0, 0, 0, 0, 0, 0, 0, 0, 0, 0, 0, 0, 0, 1, 1, 1, 1, 1, 1, 1, 1, 1, 1, 1, 1, 1, 1, 1, 1, 1, 1, 1, 1, 1, 1, 1, 1, 1, 1, 1, 1, 1, 1, 1, 1, 1, 1, 1, 1, 1, 1, 1, 1, 1, 1, 1, 1, 1, 1, 1, 1, 1, 1, 1, 1, 1, 1, 1, 1, 1, 1, 1, 1, 1, 1, 1, 1, 1, 1, 1, 1, 1, 1, 1, 1, 1, 1, 1, 1, 1, 1, 1, 1, 1, 1, 1, 1, 1, 1, 1, 1, 1, 1, 1, 1, 1, 1, 1, 1, 1, 1, 1, 1, 1, 1, 1, 1, 1, 1, 1, 1, 1, 1, 1, 1, 1, 1, 1, 1, 1, 1, 1, 1, 1, 1, 1, 1, 1, 1, 1, 1, 1, 1, 1, 1, 1, 1, 1, 1, 1, 1, 1, 1, 1, 1, 1, 1, 1, 1, 1, 1, 1, 1, 1, 1, 1, 1, 1, 1, 1, 1, 1, 1, 1, 1, 1, 1, 1, 1, 1, 1, 1, 1, 1, 1, 1, 1, 1, 1, 1, 1, 1, 1, 1, 1, 1, 1])
me_sphere.materials.append(mat_spotlights)
me_sphere.materials.append(mat_bronze)
me_sphere.use_remesh_preserve_volume = False
me_sphere.use_remesh_preserve_attributes = False
me_sphere.use_mirror_vertex_groups = False
me_sphere.update()

# ---- objects
ob_empty = bpy.data.objects.new('Empty', None)
ob_lamp = bpy.data.objects.new('Lamp', light_lamp)
ob_camera = bpy.data.objects.new('Camera', cam_camera)
ob_sconce = bpy.data.objects.new('Sconce', me_sphere)

# ---- transforms, parenting, visibility, modifiers, constraints
ob_empty.location = (0.0, 0.0, 0.0)
ob_empty.empty_image_offset = (0.0, 0.0)
ob_empty.lineart.crease_threshold = 0.0
ob_lamp.location = (4.076, 1.005, 5.904)
ob_lamp.rotation_euler = (0.6503, 0.05522, 1.866)
ob_lamp.lock_rotations_4d = False
ob_lamp.empty_display_type = 'ARROWS'
ob_lamp.color = (0.0, 0.0, 0.0, 0.0)
ob_lamp.lineart.crease_threshold = 0.0
ob_camera.location = (7.481, -6.508, 5.344)
ob_camera.rotation_euler = (1.109, 0.01082, 0.8149)
ob_camera.lock_rotations_4d = False
ob_camera.empty_display_type = 'ARROWS'
ob_camera.color = (0.0, 0.0, 0.0, 0.0)
ob_camera.display_type = 'WIRE'
ob_camera.lineart.crease_threshold = 0.0
ob_sconce.location = (0.0, 0.0, 0.0)
ob_sconce.scale = (0.8924, 0.8924, 1.01)
ob_sconce.lock_rotations_4d = False
ob_sconce.empty_display_type = 'ARROWS'
ob_sconce.lineart.crease_threshold = 0.0
_m = ob_sconce.modifiers.new('Mirror', 'MIRROR')
_m.use_axis = (False, True, False)
_m.use_mirror_merge = False
_m.mirror_object = ob_empty

# ---- collection membership
col_collection_1.objects.link(ob_empty)
col_collection_1.objects.link(ob_lamp)
col_collection_1.objects.link(ob_camera)
col_collection_1.objects.link(ob_sconce)

# ---- scene / render settings (as saved in the file)
scene.camera = ob_camera
scene.frame_start = 1; scene.frame_end = 250; scene.frame_set(1)
scene.render.engine = 'BLENDER_EEVEE_NEXT'
scene.render.resolution_percentage = 50
scene.render.dither_intensity = 0.0
scene.cycles.use_denoising = False
scene.cycles.samples = 10
scene.cycles.sampling_pattern = 'TABULATED_SOBOL'
scene.cycles.light_sampling_threshold = 0.0
scene.cycles.use_adaptive_sampling = False
scene.cycles.use_light_tree = False
scene.cycles.blur_glossy = 0.0
scene.cycles.pixel_filter_type = 'GAUSSIAN'
scene.cycles.sample_clamp_indirect = 0.0
scene.view_settings.view_transform = 'Standard'
bpy.context.view_layer.update()
